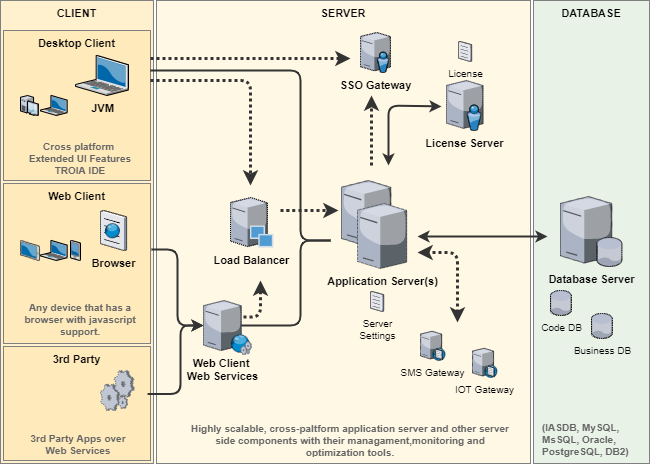

The diagram above was exported from draw.io. Its source (the exported page's mxGraphModel, read from the mxfile embedded in the PNG):
<mxGraphModel dx="1422" dy="832" grid="1" gridSize="10" guides="0" tooltips="1" connect="0" arrows="0" fold="1" page="1" pageScale="1.5" pageWidth="1169" pageHeight="826" background="#ffffff" math="0" shadow="0">
  <root>
    <mxCell id="0" style=";html=1;" />
    <mxCell id="1" style=";html=1;" parent="0" />
    <mxCell id="6a7d8f32e03d9370-57" value="&lt;font style=&quot;font-size: 11px&quot;&gt;&lt;b style=&quot;font-size: 11px&quot;&gt;CLIENT&lt;/b&gt;&lt;/font&gt;" style="whiteSpace=wrap;html=1;gradientColor=none;fontSize=11;verticalAlign=top;strokeColor=#808080;fillColor=#fff0ce;" parent="1" vertex="1">
      <mxGeometry width="153" height="463" as="geometry" />
    </mxCell>
    <mxCell id="2" value="&lt;font style=&quot;font-size: 11px&quot;&gt;&lt;b style=&quot;font-size: 11px&quot;&gt;SERVER&lt;/b&gt;&lt;/font&gt;" style="whiteSpace=wrap;html=1;fontSize=11;verticalAlign=top;strokeColor=#808080;fillColor=#fff8e5;" parent="1" vertex="1">
      <mxGeometry x="156" width="374" height="463" as="geometry" />
    </mxCell>
    <mxCell id="7" value="&lt;font style=&quot;font-size: 11px&quot;&gt;&lt;b style=&quot;font-size: 11px&quot;&gt;DATABASE&lt;/b&gt;&lt;/font&gt;" style="whiteSpace=wrap;html=1;fontSize=11;verticalAlign=top;fillColor=#e8f2e7;strokeColor=#808080;" parent="1" vertex="1">
      <mxGeometry x="533" width="116" height="463" as="geometry" />
    </mxCell>
    <mxCell id="8" value="&lt;font style=&quot;font-size: 11px;&quot;&gt;&lt;b style=&quot;font-size: 11px;&quot;&gt;Database Server&lt;/b&gt;&lt;/font&gt;" style="verticalLabelPosition=bottom;aspect=fixed;html=1;verticalAlign=top;outlineConnect=0;shape=mxgraph.citrix.database_server;shadow=0;glass=0;dashed=1;comic=0;dashPattern=1 1;fontSize=11;strokeColor=#808080;" parent="1" vertex="1">
      <mxGeometry x="560" y="196" width="61.6" height="70" as="geometry" />
    </mxCell>
    <mxCell id="13" value="&lt;font style=&quot;font-size: 11px;&quot;&gt;&lt;b style=&quot;font-size: 11px;&quot;&gt;Web Client&lt;/b&gt;&lt;/font&gt;" style="whiteSpace=wrap;html=1;fontSize=11;verticalAlign=top;strokeColor=#808080;fillColor=#FFEABB;" parent="1" vertex="1">
      <mxGeometry x="3" y="183" width="147" height="160" as="geometry" />
    </mxCell>
    <mxCell id="14" value="" style="verticalLabelPosition=bottom;aspect=fixed;html=1;verticalAlign=top;shape=mxgraph.citrix.laptop_2;fillColor=#66B2FF;gradientColor=#0066CC;fontSize=11;strokeColor=#808080;" parent="1" vertex="1">
      <mxGeometry x="40" y="240" width="26.66" height="20" as="geometry" />
    </mxCell>
    <mxCell id="15" value="" style="verticalLabelPosition=bottom;aspect=fixed;html=1;verticalAlign=top;shape=mxgraph.citrix.pda;fillColor=#66B2FF;gradientColor=#0066CC;fontSize=11;strokeColor=#808080;" parent="1" vertex="1">
      <mxGeometry x="70" y="240" width="10" height="20" as="geometry" />
    </mxCell>
    <mxCell id="18" value="&lt;font style=&quot;font-size: 11px;&quot;&gt;&lt;b style=&quot;font-size: 11px;&quot;&gt;Browser&lt;/b&gt;&lt;/font&gt;" style="verticalLabelPosition=bottom;aspect=fixed;html=1;verticalAlign=top;outlineConnect=0;shape=mxgraph.citrix.browser;shadow=0;glass=0;dashed=1;comic=0;dashPattern=1 1;fontSize=11;strokeColor=#808080;" parent="1" vertex="1">
      <mxGeometry x="100" y="210" width="26.06" height="40" as="geometry" />
    </mxCell>
    <mxCell id="23" value="&lt;span style=&quot;font-size: 11px;&quot;&gt;&lt;b style=&quot;font-size: 11px;&quot;&gt;Web Client &lt;br style=&quot;font-size: 11px;&quot;&gt;Web Services&lt;br style=&quot;font-size: 11px;&quot;&gt;&lt;/b&gt;&lt;/span&gt;" style="verticalLabelPosition=bottom;aspect=fixed;html=1;verticalAlign=top;outlineConnect=0;shape=mxgraph.citrix.tower_server;shadow=0;glass=0;dashed=1;comic=0;fillColor=#e1d5e7;labelBackgroundColor=none;labelBorderColor=none;dashPattern=1 1;fontSize=11;strokeColor=#808080;" parent="1" vertex="1">
      <mxGeometry x="203" y="300" width="37.79" height="50" as="geometry" />
    </mxCell>
    <mxCell id="17" value="" style="verticalLabelPosition=bottom;aspect=fixed;html=1;verticalAlign=top;outlineConnect=0;shape=mxgraph.citrix.web_service;shadow=0;glass=0;dashed=1;comic=0;fontSize=11;strokeColor=#808080;" parent="1" vertex="1">
      <mxGeometry x="230" y="334" width="21.11" height="20" as="geometry" />
    </mxCell>
    <mxCell id="38" value="" style="verticalLabelPosition=bottom;aspect=fixed;html=1;verticalAlign=top;outlineConnect=0;shape=mxgraph.citrix.tower_server;shadow=0;glass=0;dashed=1;comic=0;dashPattern=1 1;fontSize=11;strokeColor=#808080;" parent="1" vertex="1">
      <mxGeometry x="341" y="180" width="49.36" height="65" as="geometry" />
    </mxCell>
    <mxCell id="39" value="&lt;font style=&quot;font-size: 11px;&quot;&gt;&lt;b style=&quot;font-size: 11px;&quot;&gt;Application Server(s)&lt;/b&gt;&lt;/font&gt;" style="verticalLabelPosition=bottom;aspect=fixed;html=1;verticalAlign=top;outlineConnect=0;shape=mxgraph.citrix.tower_server;shadow=0;glass=0;comic=0;dashed=1;dashPattern=1 2;fontSize=11;strokeColor=#808080;" parent="1" vertex="1">
      <mxGeometry x="357" y="203" width="49.2" height="65" as="geometry" />
    </mxCell>
    <mxCell id="46" value="&lt;font style=&quot;font-size: 11px;&quot;&gt;&lt;b style=&quot;font-size: 11px;&quot;&gt;License Server&lt;/b&gt;&lt;/font&gt;" style="verticalLabelPosition=bottom;aspect=fixed;html=1;verticalAlign=top;outlineConnect=0;shape=mxgraph.citrix.directory_server;shadow=0;glass=0;dashed=1;comic=0;dashPattern=1 1;fontSize=11;strokeColor=#808080;" parent="1" vertex="1">
      <mxGeometry x="446" y="80" width="36.59" height="50" as="geometry" />
    </mxCell>
    <mxCell id="48" value="" style="endArrow=classic;startArrow=classic;html=1;strokeWidth=2;fontSize=11;strokeColor=#333333;" parent="1" edge="1">
      <mxGeometry width="50" height="50" relative="1" as="geometry">
        <mxPoint x="388" y="165" as="sourcePoint" />
        <mxPoint x="441" y="106" as="targetPoint" />
        <Array as="points">
          <mxPoint x="388" y="105" />
        </Array>
      </mxGeometry>
    </mxCell>
    <mxCell id="50" value="" style="endArrow=classic;startArrow=classic;html=1;strokeWidth=2;fontSize=11;strokeColor=#333333;" parent="1" edge="1">
      <mxGeometry width="50" height="50" relative="1" as="geometry">
        <mxPoint x="417" y="236" as="sourcePoint" />
        <mxPoint x="547" y="236" as="targetPoint" />
        <Array as="points" />
      </mxGeometry>
    </mxCell>
    <mxCell id="55" value="&lt;blockquote style=&quot;margin: 0px 0px 0px 40px; border: none; padding: 0px; font-size: 10px;&quot;&gt;&lt;/blockquote&gt;&lt;font color=&quot;#666666&quot; style=&quot;font-size: 10px;&quot;&gt;&lt;span style=&quot;font-size: 10px; font-weight: bold;&quot;&gt;(IASDB,&amp;nbsp;&lt;/span&gt;&lt;span style=&quot;font-size: 10px; font-weight: bold;&quot;&gt;MySQL, MsSQL, Oracle, PostgreSQL, DB2)&lt;/span&gt;&lt;/font&gt;&lt;b style=&quot;font-size: 10px;&quot;&gt;&lt;br style=&quot;font-size: 10px;&quot;&gt;&lt;/b&gt;&lt;blockquote style=&quot;margin: 0px 0px 0px 40px; border: none; padding: 0px; font-size: 10px;&quot;&gt;&lt;/blockquote&gt;" style="text;fillColor=none;html=1;whiteSpace=wrap;verticalAlign=middle;overflow=hidden;shadow=0;glass=0;dashed=1;comic=0;fontSize=10;" parent="1" vertex="1">
      <mxGeometry x="540" y="405" width="100" height="68" as="geometry" />
    </mxCell>
    <mxCell id="56" value="&lt;font style=&quot;font-size: 10px;&quot;&gt;Code DB&lt;/font&gt;" style="verticalLabelPosition=bottom;aspect=fixed;html=1;verticalAlign=top;outlineConnect=0;shape=mxgraph.citrix.database;shadow=0;glass=0;dashed=1;comic=0;fontSize=10;strokeColor=#808080;" parent="1" vertex="1">
      <mxGeometry x="550" y="290" width="21" height="25" as="geometry" />
    </mxCell>
    <mxCell id="84" value="&lt;font style=&quot;font-size: 10px;&quot;&gt;Business DB&lt;/font&gt;" style="verticalLabelPosition=bottom;aspect=fixed;html=1;verticalAlign=top;outlineConnect=0;shape=mxgraph.citrix.database;shadow=0;glass=0;dashed=1;comic=0;fontSize=10;strokeColor=#808080;" parent="1" vertex="1">
      <mxGeometry x="591" y="313" width="21" height="25" as="geometry" />
    </mxCell>
    <mxCell id="60" value="&lt;blockquote style=&quot;margin: 0px 0px 0px 40px; border: none; padding: 0px; font-size: 10px;&quot;&gt;&lt;/blockquote&gt;&lt;b style=&quot;font-size: 10px;&quot;&gt;&lt;font color=&quot;#666666&quot; style=&quot;font-size: 10px;&quot;&gt;Any device that has a browser with javascript support.&lt;/font&gt;&lt;br style=&quot;font-size: 10px;&quot;&gt;&lt;/b&gt;&lt;blockquote style=&quot;margin: 0px 0px 0px 40px; border: none; padding: 0px; font-size: 10px;&quot;&gt;&lt;/blockquote&gt;" style="text;fillColor=none;html=1;whiteSpace=wrap;verticalAlign=middle;overflow=hidden;shadow=0;glass=0;dashed=1;comic=0;fontSize=10;align=center;" parent="1" vertex="1">
      <mxGeometry x="10" y="293" width="140" height="52" as="geometry" />
    </mxCell>
    <mxCell id="67" value="&lt;font style=&quot;font-size: 10px;&quot;&gt;License&lt;/font&gt;" style="verticalLabelPosition=bottom;aspect=fixed;html=1;verticalAlign=top;outlineConnect=0;shape=mxgraph.citrix.document;shadow=0;glass=0;dashed=1;comic=0;dashPattern=1 1;fontSize=10;strokeColor=#808080;" parent="1" vertex="1">
      <mxGeometry x="458" y="41" width="13.1" height="20" as="geometry" />
    </mxCell>
    <mxCell id="68" value="&lt;font style=&quot;font-size: 11px;&quot;&gt;&lt;b style=&quot;font-size: 11px;&quot;&gt;Load Balancer&lt;/b&gt;&lt;/font&gt;" style="verticalLabelPosition=bottom;aspect=fixed;html=1;verticalAlign=top;outlineConnect=0;shape=mxgraph.citrix.provisioning_server;shadow=0;glass=0;dashed=1;comic=0;fontSize=11;strokeColor=#808080;" parent="1" vertex="1">
      <mxGeometry x="230" y="197" width="42.86" height="50" as="geometry" />
    </mxCell>
    <mxCell id="74" value="" style="edgeStyle=elbowEdgeStyle;elbow=horizontal;endArrow=none;html=1;strokeWidth=2;endFill=0;fontSize=11;strokeColor=#333333;" parent="1" source="23" edge="1">
      <mxGeometry width="50" height="50" relative="1" as="geometry">
        <mxPoint x="486" y="530" as="sourcePoint" />
        <mxPoint x="330" y="240" as="targetPoint" />
        <Array as="points">
          <mxPoint x="300" y="290" />
          <mxPoint x="427" y="220" />
          <mxPoint x="427" y="400" />
          <mxPoint x="386" y="400" />
          <mxPoint x="436" y="290" />
        </Array>
      </mxGeometry>
    </mxCell>
    <mxCell id="83" value="" style="edgeStyle=elbowEdgeStyle;elbow=horizontal;endArrow=classic;html=1;shadow=0;strokeWidth=3;dashed=1;exitX=1.06;exitY=0.329;exitPerimeter=0;dashPattern=1 1;fontSize=11;strokeColor=#333333;" parent="1" source="23" edge="1">
      <mxGeometry width="50" height="50" relative="1" as="geometry">
        <mxPoint x="366" y="420" as="sourcePoint" />
        <mxPoint x="260" y="280" as="targetPoint" />
        <Array as="points">
          <mxPoint x="260" y="346" />
          <mxPoint x="293" y="310" />
          <mxPoint x="343" y="310" />
          <mxPoint x="313" y="346" />
        </Array>
      </mxGeometry>
    </mxCell>
    <mxCell id="88" value="&lt;font style=&quot;font-size: 11px;&quot;&gt;&lt;b style=&quot;font-size: 11px;&quot;&gt;3rd Party&lt;/b&gt;&lt;/font&gt;" style="whiteSpace=wrap;html=1;fontSize=11;verticalAlign=top;strokeColor=#808080;fillColor=#FFEABB;" parent="1" vertex="1">
      <mxGeometry x="3" y="346" width="147" height="114" as="geometry" />
    </mxCell>
    <mxCell id="89" value="&lt;blockquote style=&quot;margin: 0px 0px 0px 40px; border: none; padding: 0px; font-size: 10px;&quot;&gt;&lt;/blockquote&gt;&lt;b style=&quot;font-size: 10px;&quot;&gt;&lt;font color=&quot;#666666&quot; style=&quot;font-size: 10px;&quot;&gt;3rd Party Apps over Web Services&lt;/font&gt;&lt;br style=&quot;font-size: 10px;&quot;&gt;&lt;/b&gt;&lt;blockquote style=&quot;margin: 0px 0px 0px 40px; border: none; padding: 0px; font-size: 10px;&quot;&gt;&lt;/blockquote&gt;" style="text;fillColor=none;html=1;whiteSpace=wrap;verticalAlign=middle;overflow=hidden;shadow=0;glass=0;dashed=1;comic=0;fontSize=10;align=center;" parent="1" vertex="1">
      <mxGeometry x="18" y="429" width="120" height="30" as="geometry" />
    </mxCell>
    <mxCell id="90" value="" style="verticalLabelPosition=bottom;aspect=fixed;html=1;verticalAlign=top;outlineConnect=0;shape=mxgraph.citrix.process;shadow=0;glass=0;dashed=1;comic=0;fontSize=11;strokeColor=#808080;" parent="1" vertex="1">
      <mxGeometry x="100" y="370" width="33.72" height="40" as="geometry" />
    </mxCell>
    <mxCell id="91" value="" style="edgeStyle=elbowEdgeStyle;elbow=horizontal;endArrow=classic;html=1;shadow=0;strokeWidth=2;fontSize=11;exitX=0.98;exitY=0.417;exitDx=0;exitDy=0;exitPerimeter=0;strokeColor=#333333;" parent="1" edge="1" target="23" source="88">
      <mxGeometry width="50" height="50" relative="1" as="geometry">
        <mxPoint x="148.971" y="431.039" as="sourcePoint" />
        <mxPoint x="203" y="355" as="targetPoint" />
        <Array as="points">
          <mxPoint x="180" y="390" />
          <mxPoint x="187" y="456" />
        </Array>
      </mxGeometry>
    </mxCell>
    <mxCell id="92" value="&lt;font style=&quot;font-size: 11px;&quot;&gt;&lt;b style=&quot;font-size: 11px;&quot;&gt;SSO Gateway&lt;/b&gt;&lt;/font&gt;" style="verticalLabelPosition=bottom;aspect=fixed;html=1;verticalAlign=top;outlineConnect=0;shape=mxgraph.citrix.directory_server;shadow=0;glass=0;dashed=1;comic=0;fontSize=11;strokeColor=#808080;" parent="1" vertex="1">
      <mxGeometry x="360" y="32" width="30" height="40" as="geometry" />
    </mxCell>
    <mxCell id="93" value="&lt;font style=&quot;font-size: 10px;&quot;&gt;SMS Gateway&lt;/font&gt;" style="verticalLabelPosition=bottom;aspect=fixed;html=1;verticalAlign=top;outlineConnect=0;shape=mxgraph.citrix.dns_server;shadow=0;glass=0;dashed=1;comic=0;fontSize=10;strokeColor=#808080;" parent="1" vertex="1">
      <mxGeometry x="420" y="330" width="24.78" height="30" as="geometry" />
    </mxCell>
    <mxCell id="96" value="&lt;font style=&quot;font-size: 10px;&quot;&gt;IOT Gateway&lt;/font&gt;" style="verticalLabelPosition=bottom;aspect=fixed;html=1;verticalAlign=top;outlineConnect=0;shape=mxgraph.citrix.dns_server;shadow=0;glass=0;dashed=1;comic=0;fontSize=10;strokeColor=#808080;" parent="1" vertex="1">
      <mxGeometry x="472" y="347" width="24.67" height="30" as="geometry" />
    </mxCell>
    <mxCell id="102" value="&lt;blockquote style=&quot;margin: 0px 0px 0px 40px; border: none; padding: 0px; font-size: 10px;&quot;&gt;&lt;/blockquote&gt;&lt;b style=&quot;font-size: 10px;&quot;&gt;&lt;font style=&quot;font-size: 10px;&quot;&gt;Highly scalable, cross-paltform application server and other server side components with their managament,monitoring and optimization tools.&lt;/font&gt;&lt;br style=&quot;font-size: 10px;&quot;&gt;&lt;/b&gt;&lt;blockquote style=&quot;margin: 0px 0px 0px 40px; border: none; padding: 0px; font-size: 10px;&quot;&gt;&lt;/blockquote&gt;" style="text;fillColor=none;html=1;whiteSpace=wrap;verticalAlign=middle;overflow=hidden;shadow=0;glass=0;comic=0;labelBackgroundColor=none;fontColor=#666666;fontSize=10;align=center;" parent="1" vertex="1">
      <mxGeometry x="190" y="420" width="320" height="38" as="geometry" />
    </mxCell>
    <mxCell id="105" value="&lt;span style=&quot;font-size: 11px;&quot;&gt;&lt;b style=&quot;font-size: 11px;&quot;&gt;Desktop Client&lt;/b&gt;&lt;/span&gt;" style="whiteSpace=wrap;html=1;fontSize=11;verticalAlign=top;strokeWidth=1;strokeColor=#808080;fillColor=#FFEABB;" parent="1" vertex="1">
      <mxGeometry x="3" y="30" width="147" height="150" as="geometry" />
    </mxCell>
    <mxCell id="106" value="&lt;blockquote style=&quot;margin: 0px 0px 0px 40px; border: none; padding: 0px; font-size: 10px;&quot;&gt;&lt;/blockquote&gt;&lt;b style=&quot;font-size: 10px;&quot;&gt;&lt;font color=&quot;#666666&quot; style=&quot;font-size: 10px;&quot;&gt;Cross platform&amp;nbsp;&lt;br style=&quot;font-size: 10px;&quot;&gt;Extended UI Features TROIA IDE&lt;/font&gt;&lt;br style=&quot;font-size: 10px;&quot;&gt;&lt;/b&gt;&lt;blockquote style=&quot;margin: 0px 0px 0px 40px; border: none; padding: 0px; font-size: 10px;&quot;&gt;&lt;/blockquote&gt;" style="text;fillColor=none;html=1;whiteSpace=wrap;verticalAlign=middle;overflow=hidden;shadow=0;glass=0;dashed=1;comic=0;fontSize=10;align=center;" parent="1" vertex="1">
      <mxGeometry x="15" y="128" width="130" height="60" as="geometry" />
    </mxCell>
    <mxCell id="110" value="" style="verticalLabelPosition=bottom;aspect=fixed;html=1;verticalAlign=top;outlineConnect=0;shape=mxgraph.citrix.tablet_2;shadow=0;glass=0;dashed=1;comic=0;fontSize=11;strokeColor=#808080;" parent="1" vertex="1">
      <mxGeometry x="20" y="240" width="19.05" height="20" as="geometry" />
    </mxCell>
    <mxCell id="115" value="" style="edgeStyle=elbowEdgeStyle;elbow=horizontal;endArrow=classic;html=1;shadow=0;strokeWidth=3;startArrow=classic;startFill=1;endFill=1;dashed=1;dashPattern=1 1;fontSize=11;strokeColor=#333333;" parent="1" edge="1">
      <mxGeometry width="50" height="50" relative="1" as="geometry">
        <mxPoint x="457" y="322" as="sourcePoint" />
        <mxPoint x="417" y="252" as="targetPoint" />
        <Array as="points">
          <mxPoint x="457" y="252" />
        </Array>
      </mxGeometry>
    </mxCell>
    <mxCell id="117" value="" style="verticalLabelPosition=bottom;aspect=fixed;html=1;verticalAlign=top;shape=mxgraph.citrix.laptop_2;fillColor=#66B2FF;gradientColor=#0066CC;fontSize=11;strokeColor=#808080;" parent="1" vertex="1">
      <mxGeometry x="40" y="95" width="26.66" height="20" as="geometry" />
    </mxCell>
    <mxCell id="120" value="" style="verticalLabelPosition=bottom;aspect=fixed;html=1;verticalAlign=top;shape=mxgraph.citrix.desktop;fillColor=#66B2FF;gradientColor=#0066CC;fontSize=11;strokeColor=#808080;" parent="1" vertex="1">
      <mxGeometry x="20" y="95" width="17.84" height="20" as="geometry" />
    </mxCell>
    <mxCell id="121" value="&lt;font style=&quot;font-size: 10px;&quot;&gt;Server&lt;br style=&quot;font-size: 10px;&quot;&gt;Settings&lt;/font&gt;" style="verticalLabelPosition=bottom;aspect=fixed;html=1;verticalAlign=top;outlineConnect=0;shape=mxgraph.citrix.document;shadow=0;glass=0;comic=0;dashed=1;dashPattern=1 1;fontSize=10;strokeColor=#808080;" parent="1" vertex="1">
      <mxGeometry x="370" y="291" width="13.13" height="20" as="geometry" />
    </mxCell>
    <mxCell id="127" value="&lt;font style=&quot;font-size: 11px;&quot;&gt;&lt;b style=&quot;font-size: 11px;&quot;&gt;JVM&lt;/b&gt;&lt;/font&gt;" style="verticalLabelPosition=bottom;aspect=fixed;html=1;verticalAlign=top;shape=mxgraph.citrix.laptop_2;fillColor=#66B2FF;gradientColor=#0066CC;fontSize=11;strokeColor=#808080;" parent="1" vertex="1">
      <mxGeometry x="75" y="55" width="53" height="40" as="geometry" />
    </mxCell>
    <mxCell id="129" value="" style="edgeStyle=elbowEdgeStyle;elbow=horizontal;endArrow=none;html=1;shadow=0;strokeWidth=2;endFill=0;fontSize=11;strokeColor=#333333;" parent="1" edge="1">
      <mxGeometry width="50" height="50" relative="1" as="geometry">
        <mxPoint x="150" y="70" as="sourcePoint" />
        <mxPoint x="330" y="240" as="targetPoint" />
        <Array as="points">
          <mxPoint x="300" y="165" />
        </Array>
      </mxGeometry>
    </mxCell>
    <mxCell id="130" value="" style="edgeStyle=elbowEdgeStyle;elbow=horizontal;endArrow=classic;html=1;shadow=0;strokeWidth=3;dashed=1;dashPattern=1 1;fontSize=11;exitX=1.014;exitY=0.523;exitDx=0;exitDy=0;exitPerimeter=0;strokeColor=#333333;" parent="1" edge="1">
      <mxGeometry width="50" height="50" relative="1" as="geometry">
        <mxPoint x="150.058" y="80.05999999999995" as="sourcePoint" />
        <mxPoint x="250" y="185" as="targetPoint" />
        <Array as="points">
          <mxPoint x="250" y="85" />
        </Array>
      </mxGeometry>
    </mxCell>
    <mxCell id="131" value="" style="edgeStyle=elbowEdgeStyle;elbow=horizontal;endArrow=classic;html=1;shadow=0;dashed=1;dashPattern=1 1;strokeWidth=3;fontSize=11;strokeColor=#333333;" parent="1" edge="1">
      <mxGeometry width="50" height="50" relative="1" as="geometry">
        <mxPoint x="280" y="210" as="sourcePoint" />
        <mxPoint x="338" y="210" as="targetPoint" />
        <Array as="points">
          <mxPoint x="288" y="210" />
        </Array>
      </mxGeometry>
    </mxCell>
    <mxCell id="134" value="" style="edgeStyle=elbowEdgeStyle;elbow=horizontal;endArrow=classic;html=1;shadow=0;dashed=1;dashPattern=1 1;strokeWidth=3;fontColor=#666666;fontSize=11;strokeColor=#333333;" parent="1" edge="1">
      <mxGeometry width="50" height="50" relative="1" as="geometry">
        <mxPoint x="150" y="58" as="sourcePoint" />
        <mxPoint x="350" y="58" as="targetPoint" />
        <Array as="points">
          <mxPoint x="336" y="58" />
        </Array>
      </mxGeometry>
    </mxCell>
    <mxCell id="135" value="" style="edgeStyle=elbowEdgeStyle;elbow=horizontal;endArrow=classic;html=1;shadow=0;dashed=1;dashPattern=1 1;strokeWidth=3;fontColor=#666666;fontSize=11;strokeColor=#333333;" parent="1" edge="1">
      <mxGeometry width="50" height="50" relative="1" as="geometry">
        <mxPoint x="371" y="165" as="sourcePoint" />
        <mxPoint x="371" y="95" as="targetPoint" />
      </mxGeometry>
    </mxCell>
    <mxCell id="iosgISjXfs0MpPeeIDXR-135" value="" style="edgeStyle=elbowEdgeStyle;elbow=horizontal;endArrow=classic;html=1;shadow=0;strokeWidth=2;fontSize=11;exitX=0.987;exitY=0.538;exitDx=0;exitDy=0;exitPerimeter=0;strokeColor=#333333;" parent="1" source="6a7d8f32e03d9370-57" target="23" edge="1">
      <mxGeometry width="50" height="50" relative="1" as="geometry">
        <mxPoint x="158.971" y="441.039" as="sourcePoint" />
        <mxPoint x="213" y="365" as="targetPoint" />
        <Array as="points">
          <mxPoint x="177" y="456" />
          <mxPoint x="197" y="466" />
        </Array>
      </mxGeometry>
    </mxCell>
  </root>
</mxGraphModel>